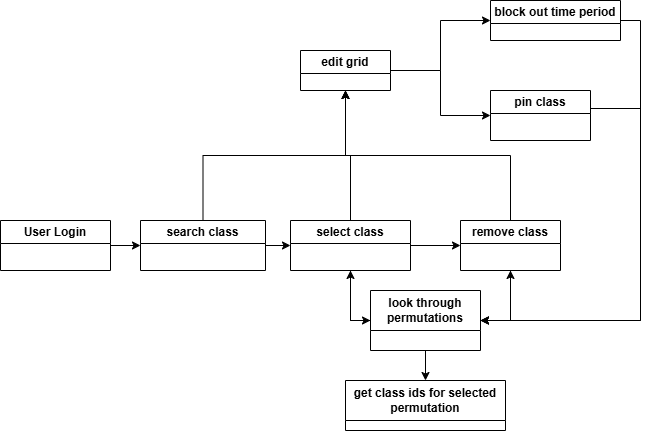

The diagram above was exported from draw.io. Its source (the exported page's mxGraphModel, read from the mxfile embedded in the PNG):
<mxGraphModel dx="946" dy="507" grid="1" gridSize="10" guides="1" tooltips="1" connect="1" arrows="1" fold="1" page="1" pageScale="1" pageWidth="850" pageHeight="1100" background="#ffffff" math="0" shadow="0">
  <root>
    <mxCell id="0" />
    <mxCell id="1" parent="0" />
    <mxCell id="J5fJqJiiOSlmpl_UYsrF-6" style="edgeStyle=orthogonalEdgeStyle;rounded=0;orthogonalLoop=1;jettySize=auto;html=1;exitX=1;exitY=0.5;exitDx=0;exitDy=0;entryX=0;entryY=0.5;entryDx=0;entryDy=0;" edge="1" parent="1" source="J5fJqJiiOSlmpl_UYsrF-1" target="J5fJqJiiOSlmpl_UYsrF-2">
      <mxGeometry relative="1" as="geometry" />
    </mxCell>
    <mxCell id="J5fJqJiiOSlmpl_UYsrF-1" value="User Login" style="swimlane;whiteSpace=wrap;html=1;" vertex="1" parent="1">
      <mxGeometry x="60" y="230" width="110" height="50" as="geometry" />
    </mxCell>
    <mxCell id="J5fJqJiiOSlmpl_UYsrF-7" style="edgeStyle=orthogonalEdgeStyle;rounded=0;orthogonalLoop=1;jettySize=auto;html=1;exitX=1;exitY=0.5;exitDx=0;exitDy=0;entryX=0;entryY=0.5;entryDx=0;entryDy=0;" edge="1" parent="1" source="J5fJqJiiOSlmpl_UYsrF-2" target="J5fJqJiiOSlmpl_UYsrF-3">
      <mxGeometry relative="1" as="geometry" />
    </mxCell>
    <mxCell id="J5fJqJiiOSlmpl_UYsrF-57" style="edgeStyle=orthogonalEdgeStyle;rounded=0;orthogonalLoop=1;jettySize=auto;html=1;exitX=0.5;exitY=0;exitDx=0;exitDy=0;entryX=0.5;entryY=1;entryDx=0;entryDy=0;" edge="1" parent="1" source="J5fJqJiiOSlmpl_UYsrF-2" target="J5fJqJiiOSlmpl_UYsrF-55">
      <mxGeometry relative="1" as="geometry" />
    </mxCell>
    <mxCell id="J5fJqJiiOSlmpl_UYsrF-2" value="search class" style="swimlane;whiteSpace=wrap;html=1;" vertex="1" parent="1">
      <mxGeometry x="200" y="230" width="125" height="50" as="geometry" />
    </mxCell>
    <mxCell id="J5fJqJiiOSlmpl_UYsrF-50" style="edgeStyle=orthogonalEdgeStyle;rounded=0;orthogonalLoop=1;jettySize=auto;html=1;exitX=1;exitY=0.5;exitDx=0;exitDy=0;entryX=0;entryY=0.5;entryDx=0;entryDy=0;" edge="1" parent="1" source="J5fJqJiiOSlmpl_UYsrF-3" target="J5fJqJiiOSlmpl_UYsrF-25">
      <mxGeometry relative="1" as="geometry" />
    </mxCell>
    <mxCell id="J5fJqJiiOSlmpl_UYsrF-51" style="edgeStyle=orthogonalEdgeStyle;rounded=0;orthogonalLoop=1;jettySize=auto;html=1;exitX=0.5;exitY=1;exitDx=0;exitDy=0;entryX=0;entryY=0.5;entryDx=0;entryDy=0;" edge="1" parent="1" source="J5fJqJiiOSlmpl_UYsrF-3" target="J5fJqJiiOSlmpl_UYsrF-13">
      <mxGeometry relative="1" as="geometry" />
    </mxCell>
    <mxCell id="J5fJqJiiOSlmpl_UYsrF-58" style="edgeStyle=orthogonalEdgeStyle;rounded=0;orthogonalLoop=1;jettySize=auto;html=1;exitX=0.5;exitY=0;exitDx=0;exitDy=0;entryX=0.5;entryY=1;entryDx=0;entryDy=0;" edge="1" parent="1" source="J5fJqJiiOSlmpl_UYsrF-3" target="J5fJqJiiOSlmpl_UYsrF-55">
      <mxGeometry relative="1" as="geometry" />
    </mxCell>
    <mxCell id="J5fJqJiiOSlmpl_UYsrF-3" value="select class" style="swimlane;whiteSpace=wrap;html=1;" vertex="1" parent="1">
      <mxGeometry x="350" y="230" width="120" height="50" as="geometry" />
    </mxCell>
    <mxCell id="J5fJqJiiOSlmpl_UYsrF-52" style="edgeStyle=orthogonalEdgeStyle;rounded=0;orthogonalLoop=1;jettySize=auto;html=1;exitX=0;exitY=0.5;exitDx=0;exitDy=0;entryX=0.5;entryY=1;entryDx=0;entryDy=0;" edge="1" parent="1" source="J5fJqJiiOSlmpl_UYsrF-13" target="J5fJqJiiOSlmpl_UYsrF-3">
      <mxGeometry relative="1" as="geometry" />
    </mxCell>
    <mxCell id="J5fJqJiiOSlmpl_UYsrF-53" style="edgeStyle=orthogonalEdgeStyle;rounded=0;orthogonalLoop=1;jettySize=auto;html=1;exitX=1;exitY=0.5;exitDx=0;exitDy=0;entryX=0.5;entryY=1;entryDx=0;entryDy=0;" edge="1" parent="1" source="J5fJqJiiOSlmpl_UYsrF-13" target="J5fJqJiiOSlmpl_UYsrF-25">
      <mxGeometry relative="1" as="geometry" />
    </mxCell>
    <mxCell id="J5fJqJiiOSlmpl_UYsrF-56" style="edgeStyle=orthogonalEdgeStyle;rounded=0;orthogonalLoop=1;jettySize=auto;html=1;exitX=0.5;exitY=1;exitDx=0;exitDy=0;entryX=0.5;entryY=0;entryDx=0;entryDy=0;" edge="1" parent="1" source="J5fJqJiiOSlmpl_UYsrF-13" target="J5fJqJiiOSlmpl_UYsrF-48">
      <mxGeometry relative="1" as="geometry" />
    </mxCell>
    <mxCell id="J5fJqJiiOSlmpl_UYsrF-13" value="look through permutations" style="swimlane;whiteSpace=wrap;html=1;startSize=40;" vertex="1" parent="1">
      <mxGeometry x="430" y="300" width="110" height="60" as="geometry" />
    </mxCell>
    <mxCell id="J5fJqJiiOSlmpl_UYsrF-65" style="edgeStyle=orthogonalEdgeStyle;rounded=0;orthogonalLoop=1;jettySize=auto;html=1;exitX=1;exitY=0.5;exitDx=0;exitDy=0;entryX=1;entryY=0.5;entryDx=0;entryDy=0;" edge="1" parent="1" source="J5fJqJiiOSlmpl_UYsrF-16" target="J5fJqJiiOSlmpl_UYsrF-13">
      <mxGeometry relative="1" as="geometry" />
    </mxCell>
    <mxCell id="J5fJqJiiOSlmpl_UYsrF-16" value="block out time period" style="swimlane;whiteSpace=wrap;html=1;" vertex="1" parent="1">
      <mxGeometry x="550" y="10" width="130" height="40" as="geometry" />
    </mxCell>
    <mxCell id="J5fJqJiiOSlmpl_UYsrF-66" style="edgeStyle=orthogonalEdgeStyle;rounded=0;orthogonalLoop=1;jettySize=auto;html=1;exitX=1;exitY=0.5;exitDx=0;exitDy=0;" edge="1" parent="1" source="J5fJqJiiOSlmpl_UYsrF-24">
      <mxGeometry relative="1" as="geometry">
        <mxPoint x="540" y="330" as="targetPoint" />
        <Array as="points">
          <mxPoint x="700" y="118" />
          <mxPoint x="700" y="330" />
        </Array>
      </mxGeometry>
    </mxCell>
    <mxCell id="J5fJqJiiOSlmpl_UYsrF-24" value="pin class" style="swimlane;whiteSpace=wrap;html=1;" vertex="1" parent="1">
      <mxGeometry x="550" y="100" width="100" height="50" as="geometry" />
    </mxCell>
    <mxCell id="J5fJqJiiOSlmpl_UYsrF-54" style="edgeStyle=orthogonalEdgeStyle;rounded=0;orthogonalLoop=1;jettySize=auto;html=1;exitX=0.5;exitY=1;exitDx=0;exitDy=0;entryX=1;entryY=0.5;entryDx=0;entryDy=0;" edge="1" parent="1" source="J5fJqJiiOSlmpl_UYsrF-25" target="J5fJqJiiOSlmpl_UYsrF-13">
      <mxGeometry relative="1" as="geometry" />
    </mxCell>
    <mxCell id="J5fJqJiiOSlmpl_UYsrF-59" style="edgeStyle=orthogonalEdgeStyle;rounded=0;orthogonalLoop=1;jettySize=auto;html=1;exitX=0.5;exitY=0;exitDx=0;exitDy=0;entryX=0.5;entryY=1;entryDx=0;entryDy=0;" edge="1" parent="1" source="J5fJqJiiOSlmpl_UYsrF-25" target="J5fJqJiiOSlmpl_UYsrF-55">
      <mxGeometry relative="1" as="geometry" />
    </mxCell>
    <mxCell id="J5fJqJiiOSlmpl_UYsrF-25" value="remove class" style="swimlane;whiteSpace=wrap;html=1;" vertex="1" parent="1">
      <mxGeometry x="520" y="230" width="100" height="50" as="geometry" />
    </mxCell>
    <mxCell id="J5fJqJiiOSlmpl_UYsrF-48" value="get class ids for selected permutation" style="swimlane;whiteSpace=wrap;html=1;startSize=40;" vertex="1" parent="1">
      <mxGeometry x="405" y="390" width="160" height="50" as="geometry" />
    </mxCell>
    <mxCell id="J5fJqJiiOSlmpl_UYsrF-60" style="edgeStyle=orthogonalEdgeStyle;rounded=0;orthogonalLoop=1;jettySize=auto;html=1;exitX=1;exitY=0.5;exitDx=0;exitDy=0;entryX=0;entryY=0.5;entryDx=0;entryDy=0;" edge="1" parent="1" source="J5fJqJiiOSlmpl_UYsrF-55" target="J5fJqJiiOSlmpl_UYsrF-16">
      <mxGeometry relative="1" as="geometry" />
    </mxCell>
    <mxCell id="J5fJqJiiOSlmpl_UYsrF-61" style="edgeStyle=orthogonalEdgeStyle;rounded=0;orthogonalLoop=1;jettySize=auto;html=1;exitX=1;exitY=0.5;exitDx=0;exitDy=0;entryX=0;entryY=0.5;entryDx=0;entryDy=0;" edge="1" parent="1" source="J5fJqJiiOSlmpl_UYsrF-55" target="J5fJqJiiOSlmpl_UYsrF-24">
      <mxGeometry relative="1" as="geometry" />
    </mxCell>
    <mxCell id="J5fJqJiiOSlmpl_UYsrF-55" value="edit grid" style="swimlane;whiteSpace=wrap;html=1;" vertex="1" parent="1">
      <mxGeometry x="360" y="60" width="90" height="40" as="geometry" />
    </mxCell>
  </root>
</mxGraphModel>